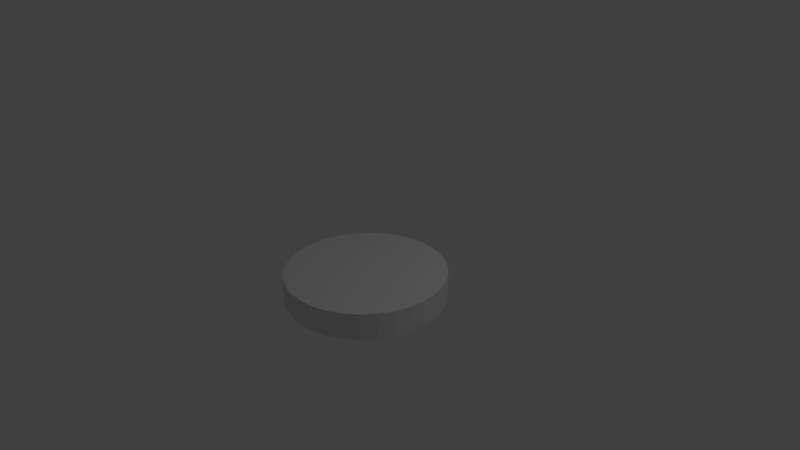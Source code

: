 # Source: Router_Simple.blend  (saved by Blender 2.77.0; exported with 4.5.12 LTS)
import bpy
from mathutils import Matrix  # noqa: F401  (used for matrix-valued properties, if any)

bpy.ops.wm.read_factory_settings(use_empty=True)
scene = bpy.context.scene
scene.name = 'Scene'

# ---- collections
col_collection_1 = bpy.data.collections.new('Collection 1'); scene.collection.children.link(col_collection_1)

# ---- materials (node trees are filled in below, after node groups)
mat_material_001 = bpy.data.materials.new('Material.001')
mat_material_001.alpha_threshold = 0.0
mat_material_001.use_transparent_shadow = False
mat_material_001.roughness = 0.5

# ---- material node trees

# ---- world
world_world = bpy.data.worlds.new('World'); scene.world = world_world
world_world.color = (0.05088, 0.05088, 0.05088)
world_world.use_sun_shadow = False
world_world.sun_shadow_jitter_overblur = 0.0
world_world.cycles.sampling_method = 'MANUAL'

# ---- cameras
cam_camera = bpy.data.cameras.new('Camera')
cam_camera.clip_end = 100.0
cam_camera.lens = 35.0
cam_camera.sensor_width = 32.0
cam_camera.sensor_height = 18.0
cam_camera.ortho_scale = 7.314
cam_camera.dof.focus_distance = 0.0
cam_camera.dof.aperture_fstop = 128.0

# ---- lights
light_lamp = bpy.data.lights.new('Lamp', 'POINT')
light_lamp.transmission_factor = 0.0
light_lamp.cutoff_distance = 30.0
light_lamp.energy = 100.0
light_lamp.shadow_buffer_clip_start = 1.001
light_lamp.shadow_soft_size = 0.1
light_lamp.shadow_maximum_resolution = 0.006
light_lamp.use_absolute_resolution = True

# ---- meshes
me_cylinder = bpy.data.meshes.new('Cylinder')
me_cylinder.from_pydata([(0.0, 1.0, -1.0), (0.0, 1.0, 1.0), (0.1951, 0.9808, -1.0), (0.1951, 0.9808, 1.0), (0.3827, 0.9239, -1.0), (0.3827, 0.9239, 1.0), (0.5556, 0.8315, -1.0), (0.5556, 0.8315, 1.0), (0.7071, 0.7071, -1.0), (0.7071, 0.7071, 1.0), (0.8315, 0.5556, -1.0), (0.8315, 0.5556, 1.0), (0.9239, 0.3827, -1.0), (0.9239, 0.3827, 1.0), (0.9808, 0.1951, -1.0), (0.9808, 0.1951, 1.0), (1.0, 7.55e-08, -1.0), (1.0, 7.55e-08, 1.0), (0.9808, -0.1951, -1.0), (0.9808, -0.1951, 1.0), (0.9239, -0.3827, -1.0), (0.9239, -0.3827, 1.0), (0.8315, -0.5556, -1.0), (0.8315, -0.5556, 1.0), (0.7071, -0.7071, -1.0), (0.7071, -0.7071, 1.0), (0.5556, -0.8315, -1.0), (0.5556, -0.8315, 1.0), (0.3827, -0.9239, -1.0), (0.3827, -0.9239, 1.0), (0.1951, -0.9808, -1.0), (0.1951, -0.9808, 1.0), (-3.258e-07, -1.0, -1.0), (-3.258e-07, -1.0, 1.0), (-0.1951, -0.9808, -1.0), (-0.1951, -0.9808, 1.0), (-0.3827, -0.9239, -1.0), (-0.3827, -0.9239, 1.0), (-0.5556, -0.8315, -1.0), (-0.5556, -0.8315, 1.0), (-0.7071, -0.7071, -1.0), (-0.7071, -0.7071, 1.0), (-0.8315, -0.5556, -1.0), (-0.8315, -0.5556, 1.0), (-0.9239, -0.3827, -1.0), (-0.9239, -0.3827, 1.0), (-0.9808, -0.1951, -1.0), (-0.9808, -0.1951, 1.0), (-1.0, 9.656e-07, -1.0), (-1.0, 9.656e-07, 1.0), (-0.9808, 0.1951, -1.0), (-0.9808, 0.1951, 1.0), (-0.9239, 0.3827, -1.0), (-0.9239, 0.3827, 1.0), (-0.8315, 0.5556, -1.0), (-0.8315, 0.5556, 1.0), (-0.7071, 0.7071, -1.0), (-0.7071, 0.7071, 1.0), (-0.5556, 0.8315, -1.0), (-0.5556, 0.8315, 1.0), (-0.3827, 0.9239, -1.0), (-0.3827, 0.9239, 1.0), (-0.1951, 0.9808, -1.0), (-0.1951, 0.9808, 1.0)], [], [(0, 1, 3, 2), (2, 3, 5, 4), (4, 5, 7, 6), (6, 7, 9, 8), (8, 9, 11, 10), (10, 11, 13, 12), (12, 13, 15, 14), (14, 15, 17, 16), (16, 17, 19, 18), (18, 19, 21, 20), (20, 21, 23, 22), (22, 23, 25, 24), (24, 25, 27, 26), (26, 27, 29, 28), (28, 29, 31, 30), (30, 31, 33, 32), (32, 33, 35, 34), (34, 35, 37, 36), (36, 37, 39, 38), (38, 39, 41, 40), (40, 41, 43, 42), (42, 43, 45, 44), (44, 45, 47, 46), (46, 47, 49, 48), (48, 49, 51, 50), (50, 51, 53, 52), (52, 53, 55, 54), (54, 55, 57, 56), (56, 57, 59, 58), (58, 59, 61, 60), (3, 1, 63, 61, 59, 57, 55, 53, 51, 49, 47, 45, 43, 41, 39, 37, 35, 33, 31, 29, 27, 25, 23, 21, 19, 17, 15, 13, 11, 9, 7, 5), (60, 61, 63, 62), (62, 63, 1, 0), (0, 2, 4, 6, 8, 10, 12, 14, 16, 18, 20, 22, 24, 26, 28, 30, 32, 34, 36, 38, 40, 42, 44, 46, 48, 50, 52, 54, 56, 58, 60, 62)])
_uv = me_cylinder.uv_layers.new(name='UVMap')
_uv.uv.foreach_set('vector', [0.3698, 0.4991, 0.0002259, 0.4991, 0.0002259, 0.5352, 0.3698, 0.5352, 0.3698, 0.5352, 0.0002259, 0.5352, 0.0002259, 0.5698, 0.3698, 0.5698, 0.3698, 0.5698, 0.0002259, 0.5698, 0.0002259, 0.6018, 0.3698, 0.6018, 0.3698, 0.6018, 0.0002259, 0.6018, 0.0002259, 0.6298, 0.3698, 0.6298, 0.604, 0.738, 0.604, 0.3685, 0.632, 0.3685, 0.632, 0.738, 0.632, 0.738, 0.632, 0.3685, 0.6639, 0.3685, 0.6639, 0.738, 0.6639, 0.738, 0.6639, 0.3685, 0.6986, 0.3685, 0.6986, 0.738, 0.6986, 0.738, 0.6986, 0.3685, 0.7347, 0.3685, 0.7347, 0.738, 0.7347, 0.738, 0.7347, 0.3685, 0.7707, 0.3685, 0.7707, 0.738, 0.7707, 0.738, 0.7707, 0.3685, 0.8054, 0.3685, 0.8054, 0.738, 0.8054, 0.738, 0.8054, 0.3685, 0.8373, 0.3685, 0.8373, 0.738, 0.9266, 0.738, 0.9266, 0.3685, 0.9546, 0.3685, 0.9546, 0.738, 0.8982, 0.738, 0.8982, 0.3685, 0.9262, 0.3685, 0.9262, 0.738, 0.3702, 0.738, 0.3702, 0.3685, 0.4022, 0.3685, 0.4022, 0.738, 0.4022, 0.738, 0.4022, 0.3685, 0.4368, 0.3685, 0.4368, 0.738, 0.4368, 0.738, 0.4368, 0.3685, 0.4729, 0.3685, 0.4729, 0.738, 0.4729, 0.738, 0.4729, 0.3685, 0.5089, 0.3685, 0.5089, 0.738, 0.5089, 0.738, 0.5089, 0.3685, 0.5436, 0.3685, 0.5436, 0.738, 0.5436, 0.738, 0.5436, 0.3685, 0.5755, 0.3685, 0.5755, 0.738, 0.5755, 0.738, 0.5755, 0.3685, 0.6035, 0.3685, 0.6035, 0.738, 0.8977, 0.738, 0.8977, 0.3685, 0.8697, 0.3685, 0.8697, 0.738, 0.8697, 0.738, 0.8697, 0.3685, 0.8378, 0.3685, 0.8378, 0.738, 0.2016, 0.9998, 0.2016, 0.6302, 0.1669, 0.6302, 0.1669, 0.9998, 0.1669, 0.9998, 0.1669, 0.6302, 0.1309, 0.6302, 0.1309, 0.9998, 0.1309, 0.9998, 0.1309, 0.6302, 0.09483, 0.6302, 0.09483, 0.9998, 0.09483, 0.9998, 0.09483, 0.6302, 0.06017, 0.6302, 0.06017, 0.9998, 0.06017, 0.9998, 0.06017, 0.6302, 0.02823, 0.6302, 0.02823, 0.9998, 0.02823, 0.9998, 0.02823, 0.6302, 0.0002259, 0.6302, 0.0002259, 0.9998, 0.3698, 0.3685, 0.0002259, 0.3685, 0.0002259, 0.3965, 0.3698, 0.3965, 0.3698, 0.3965, 0.0002259, 0.3965, 0.0002259, 0.4284, 0.3698, 0.4284, 0.3685, 0.2022, 0.3685, 0.166, 0.3755, 0.1305, 0.3894, 0.09701, 0.4095, 0.06689, 0.4351, 0.04128, 0.4652, 0.02115, 0.4987, 0.007293, 0.5342, 0.0002259, 0.5705, 0.0002259, 0.606, 0.007293, 0.6394, 0.02115, 0.6696, 0.04128, 0.6952, 0.06689, 0.7153, 0.09701, 0.7292, 0.1305, 0.7362, 0.166, 0.7362, 0.2022, 0.7292, 0.2378, 0.7153, 0.2712, 0.6952, 0.3013, 0.6696, 0.3269, 0.6394, 0.3471, 0.606, 0.3609, 0.5705, 0.368, 0.5342, 0.368, 0.4987, 0.3609, 0.4652, 0.3471, 0.4351, 0.3269, 0.4095, 0.3013, 0.3894, 0.2712, 0.3755, 0.2378, 0.3698, 0.4284, 0.0002259, 0.4284, 0.0002259, 0.4631, 0.3698, 0.4631, 0.3698, 0.4631, 0.0002259, 0.4631, 0.0002259, 0.4991, 0.3698, 0.4991, 0.3013, 0.04128, 0.2712, 0.02115, 0.2378, 0.007293, 0.2022, 0.0002259, 0.166, 0.0002259, 0.1305, 0.007293, 0.09701, 0.02115, 0.06689, 0.04128, 0.04128, 0.06689, 0.02115, 0.09701, 0.007293, 0.1305, 0.0002259, 0.166, 0.0002259, 0.2022, 0.007293, 0.2378, 0.02115, 0.2712, 0.04128, 0.3013, 0.06689, 0.3269, 0.09701, 0.3471, 0.1305, 0.3609, 0.166, 0.368, 0.2022, 0.368, 0.2378, 0.3609, 0.2712, 0.3471, 0.3013, 0.3269, 0.3269, 0.3013, 0.3471, 0.2712, 0.3609, 0.2378, 0.368, 0.2022, 0.368, 0.166, 0.3609, 0.1305, 0.3471, 0.09701, 0.3269, 0.06689])
_ca = me_cylinder.color_attributes.new('Col', 'BYTE_COLOR', 'CORNER')
_ca.data.foreach_set('color', [1.0, 1.0, 1.0, 1.0, 1.0, 1.0, 1.0, 1.0, 1.0, 1.0, 1.0, 1.0, 1.0, 1.0, 1.0, 1.0, 1.0, 1.0, 1.0, 1.0, 1.0, 1.0, 1.0, 1.0, 1.0, 1.0, 1.0, 1.0, 1.0, 1.0, 1.0, 1.0, 1.0, 1.0, 1.0, 1.0, 1.0, 1.0, 1.0, 1.0, 1.0, 1.0, 1.0, 1.0, 1.0, 1.0, 1.0, 1.0, 1.0, 1.0, 1.0, 1.0, 1.0, 1.0, 1.0, 1.0, 1.0, 1.0, 1.0, 1.0, 1.0, 1.0, 1.0, 1.0, 1.0, 1.0, 1.0, 1.0, 1.0, 1.0, 1.0, 1.0, 1.0, 1.0, 1.0, 1.0, 1.0, 1.0, 1.0, 1.0, 1.0, 1.0, 1.0, 1.0, 1.0, 1.0, 1.0, 1.0, 1.0, 1.0, 1.0, 1.0, 1.0, 1.0, 1.0, 1.0, 1.0, 1.0, 1.0, 1.0, 1.0, 1.0, 1.0, 1.0, 1.0, 1.0, 1.0, 1.0, 1.0, 1.0, 1.0, 1.0, 1.0, 1.0, 1.0, 1.0, 1.0, 1.0, 1.0, 1.0, 1.0, 1.0, 1.0, 1.0, 1.0, 1.0, 1.0, 1.0, 1.0, 1.0, 1.0, 1.0, 1.0, 1.0, 1.0, 1.0, 1.0, 1.0, 1.0, 1.0, 1.0, 1.0, 1.0, 1.0, 1.0, 1.0, 1.0, 1.0, 1.0, 1.0, 1.0, 1.0, 1.0, 1.0, 1.0, 1.0, 1.0, 1.0, 1.0, 1.0, 1.0, 1.0, 1.0, 1.0, 1.0, 1.0, 1.0, 1.0, 1.0, 1.0, 1.0, 1.0, 1.0, 1.0, 1.0, 1.0, 1.0, 1.0, 1.0, 1.0, 1.0, 1.0, 1.0, 1.0, 1.0, 1.0, 1.0, 1.0, 1.0, 1.0, 1.0, 1.0, 1.0, 1.0, 1.0, 1.0, 1.0, 1.0, 1.0, 1.0, 1.0, 1.0, 1.0, 1.0, 1.0, 1.0, 1.0, 1.0, 1.0, 1.0, 1.0, 1.0, 1.0, 1.0, 1.0, 1.0, 1.0, 1.0, 1.0, 1.0, 1.0, 1.0, 1.0, 1.0, 1.0, 1.0, 1.0, 1.0, 1.0, 1.0, 1.0, 1.0, 1.0, 1.0, 1.0, 1.0, 1.0, 1.0, 1.0, 1.0, 1.0, 1.0, 1.0, 1.0, 1.0, 1.0, 1.0, 1.0, 1.0, 1.0, 1.0, 1.0, 1.0, 1.0, 1.0, 1.0, 1.0, 1.0, 1.0, 1.0, 1.0, 1.0, 1.0, 1.0, 1.0, 1.0, 1.0, 1.0, 1.0, 1.0, 1.0, 1.0, 1.0, 1.0, 1.0, 1.0, 1.0, 1.0, 1.0, 1.0, 1.0, 1.0, 1.0, 1.0, 1.0, 1.0, 1.0, 1.0, 1.0, 1.0, 1.0, 1.0, 1.0, 1.0, 1.0, 1.0, 1.0, 1.0, 1.0, 1.0, 1.0, 1.0, 1.0, 1.0, 1.0, 1.0, 1.0, 1.0, 1.0, 1.0, 1.0, 1.0, 1.0, 1.0, 1.0, 1.0, 1.0, 1.0, 1.0, 1.0, 1.0, 1.0, 1.0, 1.0, 1.0, 1.0, 1.0, 1.0, 1.0, 1.0, 1.0, 1.0, 1.0, 1.0, 1.0, 1.0, 1.0, 1.0, 1.0, 1.0, 1.0, 1.0, 1.0, 1.0, 1.0, 1.0, 1.0, 1.0, 1.0, 1.0, 1.0, 1.0, 1.0, 1.0, 1.0, 1.0, 1.0, 1.0, 1.0, 1.0, 1.0, 1.0, 1.0, 1.0, 1.0, 1.0, 1.0, 1.0, 1.0, 1.0, 1.0, 1.0, 1.0, 1.0, 1.0, 1.0, 1.0, 1.0, 1.0, 1.0, 1.0, 1.0, 1.0, 1.0, 1.0, 1.0, 1.0, 1.0, 1.0, 1.0, 1.0, 1.0, 1.0, 1.0, 1.0, 1.0, 1.0, 1.0, 1.0, 1.0, 1.0, 1.0, 1.0, 1.0, 1.0, 1.0, 1.0, 1.0, 1.0, 1.0, 1.0, 1.0, 1.0, 1.0, 1.0, 1.0, 1.0, 1.0, 1.0, 1.0, 1.0, 1.0, 1.0, 1.0, 1.0, 1.0, 1.0, 1.0, 1.0, 1.0, 1.0, 1.0, 1.0, 1.0, 1.0, 1.0, 1.0, 1.0, 1.0, 1.0, 1.0, 1.0, 1.0, 1.0, 1.0, 1.0, 1.0, 1.0, 1.0, 1.0, 1.0, 1.0, 1.0, 1.0, 1.0, 1.0, 1.0, 1.0, 1.0, 1.0, 1.0, 1.0, 1.0, 1.0, 1.0, 1.0, 1.0, 1.0, 1.0, 1.0, 1.0, 1.0, 1.0, 1.0, 1.0, 1.0, 1.0, 1.0, 1.0, 1.0, 1.0, 1.0, 1.0, 1.0, 1.0, 1.0, 1.0, 1.0, 1.0, 1.0, 1.0, 1.0, 1.0, 1.0, 1.0, 1.0, 1.0, 1.0, 1.0, 1.0, 1.0, 1.0, 1.0, 1.0, 1.0, 1.0, 1.0, 1.0, 1.0, 1.0, 1.0, 1.0, 1.0, 1.0, 1.0, 1.0, 1.0, 1.0, 1.0, 1.0, 1.0, 1.0, 1.0, 1.0, 1.0, 1.0, 1.0, 1.0, 1.0, 1.0, 1.0, 1.0, 1.0, 1.0, 1.0, 1.0, 1.0, 1.0, 1.0, 1.0, 1.0, 1.0, 1.0, 1.0, 1.0, 1.0, 1.0, 1.0, 1.0, 1.0, 1.0, 1.0, 1.0, 1.0, 1.0, 1.0, 1.0, 1.0, 1.0, 1.0, 1.0, 1.0, 1.0, 1.0, 1.0, 1.0, 1.0, 1.0, 1.0, 1.0, 1.0, 1.0, 1.0, 1.0, 1.0, 1.0, 1.0, 1.0, 1.0, 1.0, 1.0, 1.0, 1.0, 1.0, 1.0, 1.0, 1.0, 1.0, 1.0, 1.0, 1.0, 1.0, 1.0, 1.0, 1.0, 1.0, 1.0, 1.0, 1.0, 1.0, 1.0, 1.0, 1.0, 1.0, 1.0, 1.0, 1.0, 1.0, 1.0, 1.0, 1.0, 1.0, 1.0, 1.0, 1.0, 1.0, 1.0, 1.0, 1.0, 1.0, 1.0, 1.0, 1.0, 1.0, 1.0, 1.0, 1.0, 1.0, 1.0, 1.0, 1.0, 1.0, 1.0, 1.0, 1.0, 1.0, 1.0, 1.0, 1.0, 1.0, 1.0, 1.0, 1.0, 1.0, 1.0, 1.0, 1.0, 1.0, 1.0, 1.0, 1.0, 1.0, 1.0, 1.0, 1.0, 1.0, 1.0, 1.0, 1.0, 1.0, 1.0, 1.0, 1.0, 1.0, 1.0, 1.0, 1.0, 1.0, 1.0, 1.0, 1.0, 1.0, 1.0, 1.0, 1.0, 1.0, 1.0, 1.0, 1.0, 1.0, 1.0, 1.0, 1.0, 1.0, 1.0, 1.0, 1.0, 1.0, 1.0, 1.0, 1.0, 1.0, 1.0, 1.0, 1.0, 1.0, 1.0, 1.0, 1.0, 1.0, 1.0, 1.0, 1.0, 1.0, 1.0, 1.0, 1.0, 1.0, 1.0, 1.0, 1.0, 1.0, 1.0, 1.0, 1.0, 1.0, 1.0, 1.0, 1.0, 1.0, 1.0, 1.0, 1.0, 1.0, 1.0, 1.0, 1.0, 1.0, 1.0, 1.0, 1.0, 1.0, 1.0, 1.0, 1.0, 1.0, 1.0, 1.0, 1.0, 1.0, 1.0, 1.0, 1.0, 1.0, 1.0, 1.0, 1.0, 1.0, 1.0, 1.0, 1.0, 1.0, 1.0, 1.0, 1.0, 1.0, 1.0, 1.0, 1.0, 1.0, 1.0, 1.0, 1.0, 1.0, 1.0, 1.0, 1.0, 1.0])
me_cylinder.materials.append(mat_material_001)
me_cylinder.use_remesh_preserve_volume = False
me_cylinder.use_remesh_preserve_attributes = False
me_cylinder.use_mirror_vertex_groups = False
me_cylinder.update()

# ---- objects
ob_cylinder = bpy.data.objects.new('Cylinder', me_cylinder)
ob_lamp = bpy.data.objects.new('Lamp', light_lamp)
ob_camera = bpy.data.objects.new('Camera', cam_camera)

# ---- transforms, parenting, visibility, modifiers, constraints
ob_cylinder.location = (0.4419, -0.52, -0.023)
ob_cylinder.scale = (1.0, 1.0, 0.1681)
ob_cylinder.lineart.crease_threshold = 0.0
ob_lamp.location = (4.076, 1.005, 5.904)
ob_lamp.rotation_euler = (0.6503, 0.05522, 1.866)
ob_lamp.lock_rotations_4d = False
ob_lamp.empty_display_type = 'ARROWS'
ob_lamp.color = (0.0, 0.0, 0.0, 0.0)
ob_lamp.lineart.crease_threshold = 0.0
ob_camera.location = (7.481, -6.508, 5.344)
ob_camera.rotation_euler = (1.109, 0.01082, 0.8149)
ob_camera.lock_rotations_4d = False
ob_camera.empty_display_type = 'ARROWS'
ob_camera.color = (0.0, 0.0, 0.0, 0.0)
ob_camera.display_type = 'WIRE'
ob_camera.lineart.crease_threshold = 0.0

# ---- collection membership
col_collection_1.objects.link(ob_cylinder)
col_collection_1.objects.link(ob_lamp)
col_collection_1.objects.link(ob_camera)

# ---- scene / render settings (as saved in the file)
scene.camera = ob_camera
scene.frame_start = 1; scene.frame_end = 250; scene.frame_set(1)
scene.render.engine = 'BLENDER_EEVEE_NEXT'
scene.render.resolution_percentage = 50
scene.render.dither_intensity = 0.0
scene.cycles.use_denoising = False
scene.cycles.samples = 128
scene.cycles.sampling_pattern = 'TABULATED_SOBOL'
scene.cycles.light_sampling_threshold = 0.0
scene.cycles.use_adaptive_sampling = False
scene.cycles.use_light_tree = False
scene.cycles.blur_glossy = 0.0
scene.cycles.sample_clamp_indirect = 0.0
scene.view_settings.view_transform = 'Standard'
bpy.context.view_layer.update()
